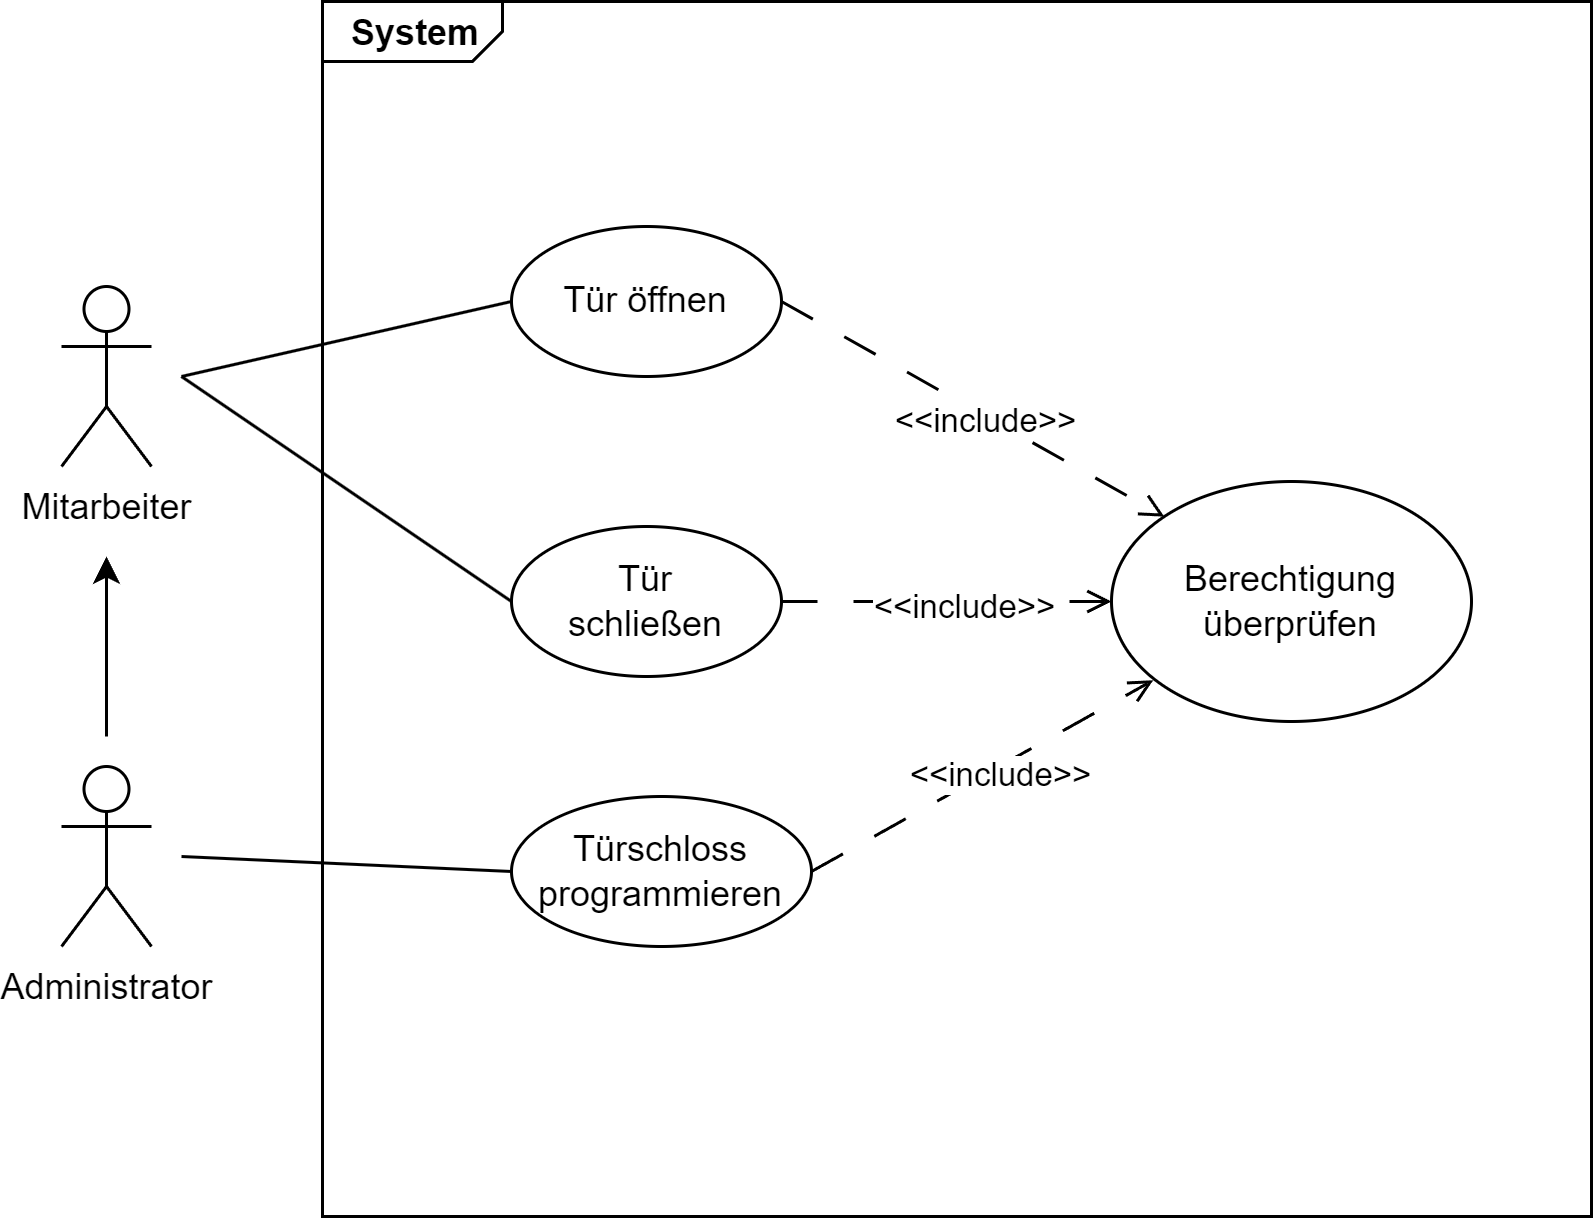

The diagram above was exported from draw.io. Its source (the exported page's mxGraphModel, read from the mxfile embedded in the PNG):
<mxGraphModel dx="2510" dy="1863" grid="1" gridSize="10" guides="1" tooltips="1" connect="1" arrows="1" fold="1" page="1" pageScale="1.5" pageWidth="827" pageHeight="1169" background="none" math="0" shadow="0">
  <root>
    <mxCell id="0" style=";html=1;" />
    <mxCell id="1" style=";html=1;" parent="0" />
    <mxCell id="1672d66443f91eb5-1" value="&lt;p style=&quot;margin: 0px ; margin-top: 4px ; margin-left: 10px ; text-align: left&quot;&gt;&lt;b&gt;System&lt;/b&gt;&lt;/p&gt;" style="html=1;strokeWidth=1;shape=mxgraph.sysml.package;html=1;overflow=fill;whiteSpace=wrap;fillColor=none;gradientColor=none;fontSize=12;align=center;labelX=60.44;" parent="1" vertex="1">
      <mxGeometry x="127" y="40" width="423" height="405" as="geometry" />
    </mxCell>
    <mxCell id="a4vhTmUTnDll6e5OlXPA-6" style="rounded=0;orthogonalLoop=1;jettySize=auto;html=1;entryX=0;entryY=0.5;entryDx=0;entryDy=0;endArrow=none;endFill=0;" edge="1" parent="1" target="a4vhTmUTnDll6e5OlXPA-3">
      <mxGeometry relative="1" as="geometry">
        <mxPoint x="80" y="165" as="sourcePoint" />
      </mxGeometry>
    </mxCell>
    <mxCell id="a4vhTmUTnDll6e5OlXPA-1" value="Mitarbeiter" style="shape=umlActor;verticalLabelPosition=bottom;verticalAlign=top;html=1;outlineConnect=0;" vertex="1" parent="1">
      <mxGeometry x="40" y="135" width="30" height="60" as="geometry" />
    </mxCell>
    <mxCell id="a4vhTmUTnDll6e5OlXPA-19" style="edgeStyle=orthogonalEdgeStyle;rounded=0;orthogonalLoop=1;jettySize=auto;html=1;" edge="1" parent="1">
      <mxGeometry relative="1" as="geometry">
        <mxPoint x="55" y="285" as="sourcePoint" />
        <mxPoint x="55" y="225" as="targetPoint" />
      </mxGeometry>
    </mxCell>
    <mxCell id="a4vhTmUTnDll6e5OlXPA-2" value="Administrator" style="shape=umlActor;verticalLabelPosition=bottom;verticalAlign=top;html=1;outlineConnect=0;" vertex="1" parent="1">
      <mxGeometry x="40" y="295" width="30" height="60" as="geometry" />
    </mxCell>
    <mxCell id="a4vhTmUTnDll6e5OlXPA-12" style="rounded=0;orthogonalLoop=1;jettySize=auto;html=1;exitX=1;exitY=0.5;exitDx=0;exitDy=0;entryX=0;entryY=0;entryDx=0;entryDy=0;endArrow=open;endFill=0;dashed=1;dashPattern=12 12;" edge="1" parent="1" source="a4vhTmUTnDll6e5OlXPA-3" target="a4vhTmUTnDll6e5OlXPA-11">
      <mxGeometry relative="1" as="geometry" />
    </mxCell>
    <mxCell id="a4vhTmUTnDll6e5OlXPA-13" value="&amp;lt;&amp;lt;include&amp;gt;&amp;gt;" style="edgeLabel;html=1;align=center;verticalAlign=middle;resizable=0;points=[];" vertex="1" connectable="0" parent="a4vhTmUTnDll6e5OlXPA-12">
      <mxGeometry x="0.0743" y="-1" relative="1" as="geometry">
        <mxPoint as="offset" />
      </mxGeometry>
    </mxCell>
    <mxCell id="a4vhTmUTnDll6e5OlXPA-3" value="Tür öffnen" style="ellipse;whiteSpace=wrap;html=1;" vertex="1" parent="1">
      <mxGeometry x="190" y="115" width="90" height="50" as="geometry" />
    </mxCell>
    <mxCell id="a4vhTmUTnDll6e5OlXPA-4" value="Tür&lt;div&gt;schließen&lt;/div&gt;" style="ellipse;whiteSpace=wrap;html=1;" vertex="1" parent="1">
      <mxGeometry x="190" y="215" width="90" height="50" as="geometry" />
    </mxCell>
    <mxCell id="a4vhTmUTnDll6e5OlXPA-5" value="Türschloss programmieren" style="ellipse;whiteSpace=wrap;html=1;" vertex="1" parent="1">
      <mxGeometry x="190" y="305" width="100" height="50" as="geometry" />
    </mxCell>
    <mxCell id="a4vhTmUTnDll6e5OlXPA-7" style="rounded=0;orthogonalLoop=1;jettySize=auto;html=1;entryX=0;entryY=0.5;entryDx=0;entryDy=0;endArrow=none;endFill=0;" edge="1" parent="1" target="a4vhTmUTnDll6e5OlXPA-4">
      <mxGeometry relative="1" as="geometry">
        <mxPoint x="80" y="165" as="sourcePoint" />
        <mxPoint x="200" y="150" as="targetPoint" />
      </mxGeometry>
    </mxCell>
    <mxCell id="a4vhTmUTnDll6e5OlXPA-10" style="rounded=0;orthogonalLoop=1;jettySize=auto;html=1;exitX=0;exitY=0.5;exitDx=0;exitDy=0;endArrow=none;endFill=0;" edge="1" parent="1" source="a4vhTmUTnDll6e5OlXPA-5">
      <mxGeometry relative="1" as="geometry">
        <mxPoint x="80" y="325" as="targetPoint" />
        <mxPoint x="200" y="250" as="sourcePoint" />
      </mxGeometry>
    </mxCell>
    <mxCell id="a4vhTmUTnDll6e5OlXPA-11" value="Berechtigung&lt;div&gt;überprüfen&lt;/div&gt;" style="ellipse;whiteSpace=wrap;html=1;" vertex="1" parent="1">
      <mxGeometry x="390" y="200" width="120" height="80" as="geometry" />
    </mxCell>
    <mxCell id="a4vhTmUTnDll6e5OlXPA-14" style="rounded=0;orthogonalLoop=1;jettySize=auto;html=1;exitX=1;exitY=0.5;exitDx=0;exitDy=0;entryX=0;entryY=0.5;entryDx=0;entryDy=0;endArrow=open;endFill=0;dashed=1;dashPattern=12 12;" edge="1" parent="1" source="a4vhTmUTnDll6e5OlXPA-4" target="a4vhTmUTnDll6e5OlXPA-11">
      <mxGeometry relative="1" as="geometry">
        <mxPoint x="290" y="150" as="sourcePoint" />
        <mxPoint x="358" y="222" as="targetPoint" />
      </mxGeometry>
    </mxCell>
    <mxCell id="a4vhTmUTnDll6e5OlXPA-15" value="&amp;lt;&amp;lt;include&amp;gt;&amp;gt;" style="edgeLabel;html=1;align=center;verticalAlign=middle;resizable=0;points=[];" vertex="1" connectable="0" parent="a4vhTmUTnDll6e5OlXPA-14">
      <mxGeometry x="0.0743" y="-1" relative="1" as="geometry">
        <mxPoint as="offset" />
      </mxGeometry>
    </mxCell>
    <mxCell id="a4vhTmUTnDll6e5OlXPA-16" style="rounded=0;orthogonalLoop=1;jettySize=auto;html=1;exitX=1;exitY=0.5;exitDx=0;exitDy=0;entryX=0.116;entryY=0.828;entryDx=0;entryDy=0;endArrow=open;endFill=0;dashed=1;dashPattern=12 12;entryPerimeter=0;" edge="1" parent="1" source="a4vhTmUTnDll6e5OlXPA-5" target="a4vhTmUTnDll6e5OlXPA-11">
      <mxGeometry relative="1" as="geometry">
        <mxPoint x="300" y="160" as="sourcePoint" />
        <mxPoint x="368" y="232" as="targetPoint" />
      </mxGeometry>
    </mxCell>
    <mxCell id="a4vhTmUTnDll6e5OlXPA-17" value="&amp;lt;&amp;lt;include&amp;gt;&amp;gt;" style="edgeLabel;html=1;align=center;verticalAlign=middle;resizable=0;points=[];" vertex="1" connectable="0" parent="a4vhTmUTnDll6e5OlXPA-16">
      <mxGeometry x="0.0743" y="-1" relative="1" as="geometry">
        <mxPoint as="offset" />
      </mxGeometry>
    </mxCell>
  </root>
</mxGraphModel>